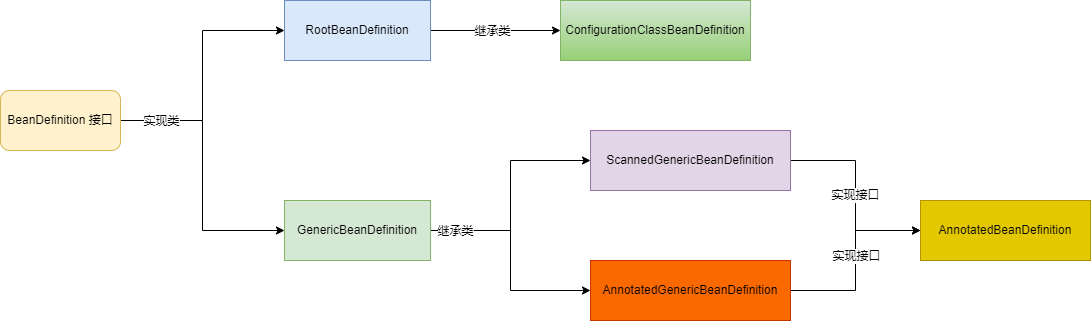

The diagram above was exported from draw.io. Its source (the exported page's mxGraphModel, read from the mxfile embedded in the PNG):
<mxGraphModel dx="910" dy="425" grid="1" gridSize="10" guides="1" tooltips="1" connect="1" arrows="1" fold="1" page="1" pageScale="1" pageWidth="827" pageHeight="1169" math="0" shadow="0">
  <root>
    <mxCell id="0" />
    <mxCell id="1" parent="0" />
    <mxCell id="vP8b9Nl9QDHJOOFxNyJQ-9" style="edgeStyle=orthogonalEdgeStyle;rounded=0;orthogonalLoop=1;jettySize=auto;html=1;entryX=0;entryY=0.5;entryDx=0;entryDy=0;" parent="1" source="vP8b9Nl9QDHJOOFxNyJQ-1" target="vP8b9Nl9QDHJOOFxNyJQ-8" edge="1">
      <mxGeometry relative="1" as="geometry" />
    </mxCell>
    <mxCell id="vP8b9Nl9QDHJOOFxNyJQ-11" style="edgeStyle=orthogonalEdgeStyle;rounded=0;orthogonalLoop=1;jettySize=auto;html=1;entryX=0;entryY=0.5;entryDx=0;entryDy=0;" parent="1" source="vP8b9Nl9QDHJOOFxNyJQ-1" target="vP8b9Nl9QDHJOOFxNyJQ-10" edge="1">
      <mxGeometry relative="1" as="geometry" />
    </mxCell>
    <mxCell id="vP8b9Nl9QDHJOOFxNyJQ-12" value="实现类" style="edgeLabel;html=1;align=center;verticalAlign=middle;resizable=0;points=[];" parent="vP8b9Nl9QDHJOOFxNyJQ-11" vertex="1" connectable="0">
      <mxGeometry x="-0.7116" relative="1" as="geometry">
        <mxPoint as="offset" />
      </mxGeometry>
    </mxCell>
    <mxCell id="vP8b9Nl9QDHJOOFxNyJQ-1" value="BeanDefinition 接口" style="rounded=1;whiteSpace=wrap;html=1;fillColor=#fff2cc;strokeColor=#d6b656;" parent="1" vertex="1">
      <mxGeometry x="10" y="220" width="120" height="60" as="geometry" />
    </mxCell>
    <mxCell id="vP8b9Nl9QDHJOOFxNyJQ-48" value="" style="edgeStyle=orthogonalEdgeStyle;rounded=0;orthogonalLoop=1;jettySize=auto;html=1;" parent="1" source="vP8b9Nl9QDHJOOFxNyJQ-8" target="vP8b9Nl9QDHJOOFxNyJQ-47" edge="1">
      <mxGeometry relative="1" as="geometry" />
    </mxCell>
    <mxCell id="vP8b9Nl9QDHJOOFxNyJQ-51" value="继承类" style="edgeLabel;html=1;align=center;verticalAlign=middle;resizable=0;points=[];" parent="vP8b9Nl9QDHJOOFxNyJQ-48" vertex="1" connectable="0">
      <mxGeometry x="-0.0692" relative="1" as="geometry">
        <mxPoint as="offset" />
      </mxGeometry>
    </mxCell>
    <mxCell id="vP8b9Nl9QDHJOOFxNyJQ-8" value="&lt;div style=&quot;text-align: start;&quot;&gt;&lt;span style=&quot;background-color: initial;&quot;&gt;RootBeanDefinition&lt;/span&gt;&lt;/div&gt;" style="rounded=0;whiteSpace=wrap;html=1;fillColor=#dae8fc;strokeColor=#6c8ebf;" parent="1" vertex="1">
      <mxGeometry x="294" y="130" width="146" height="60" as="geometry" />
    </mxCell>
    <mxCell id="vP8b9Nl9QDHJOOFxNyJQ-41" style="edgeStyle=orthogonalEdgeStyle;rounded=0;orthogonalLoop=1;jettySize=auto;html=1;entryX=0;entryY=0.5;entryDx=0;entryDy=0;" parent="1" source="vP8b9Nl9QDHJOOFxNyJQ-10" target="vP8b9Nl9QDHJOOFxNyJQ-20" edge="1">
      <mxGeometry relative="1" as="geometry" />
    </mxCell>
    <mxCell id="vP8b9Nl9QDHJOOFxNyJQ-42" style="edgeStyle=orthogonalEdgeStyle;rounded=0;orthogonalLoop=1;jettySize=auto;html=1;entryX=0;entryY=0.5;entryDx=0;entryDy=0;" parent="1" source="vP8b9Nl9QDHJOOFxNyJQ-10" target="vP8b9Nl9QDHJOOFxNyJQ-37" edge="1">
      <mxGeometry relative="1" as="geometry" />
    </mxCell>
    <mxCell id="vP8b9Nl9QDHJOOFxNyJQ-43" value="继承类" style="edgeLabel;html=1;align=center;verticalAlign=middle;resizable=0;points=[];" parent="vP8b9Nl9QDHJOOFxNyJQ-42" vertex="1" connectable="0">
      <mxGeometry x="-0.7813" relative="1" as="geometry">
        <mxPoint as="offset" />
      </mxGeometry>
    </mxCell>
    <mxCell id="vP8b9Nl9QDHJOOFxNyJQ-10" value="GenericBeanDefinition" style="rounded=0;whiteSpace=wrap;html=1;fillColor=#d5e8d4;strokeColor=#82b366;" parent="1" vertex="1">
      <mxGeometry x="294" y="330" width="146" height="60" as="geometry" />
    </mxCell>
    <mxCell id="vP8b9Nl9QDHJOOFxNyJQ-36" value="实现接口" style="edgeStyle=orthogonalEdgeStyle;rounded=0;orthogonalLoop=1;jettySize=auto;html=1;entryX=0;entryY=0.5;entryDx=0;entryDy=0;" parent="1" source="vP8b9Nl9QDHJOOFxNyJQ-20" target="vP8b9Nl9QDHJOOFxNyJQ-35" edge="1">
      <mxGeometry relative="1" as="geometry" />
    </mxCell>
    <mxCell id="vP8b9Nl9QDHJOOFxNyJQ-20" value="ScannedGenericBeanDefinition" style="whiteSpace=wrap;html=1;fillColor=#e1d5e7;strokeColor=#9673a6;rounded=0;" parent="1" vertex="1">
      <mxGeometry x="600" y="260" width="200" height="60" as="geometry" />
    </mxCell>
    <mxCell id="vP8b9Nl9QDHJOOFxNyJQ-35" value="AnnotatedBeanDefinition" style="whiteSpace=wrap;html=1;fillColor=#e3c800;strokeColor=#B09500;rounded=0;fontColor=#000000;" parent="1" vertex="1">
      <mxGeometry x="930" y="330" width="170" height="60" as="geometry" />
    </mxCell>
    <mxCell id="vP8b9Nl9QDHJOOFxNyJQ-45" style="edgeStyle=orthogonalEdgeStyle;rounded=0;orthogonalLoop=1;jettySize=auto;html=1;entryX=0;entryY=0.5;entryDx=0;entryDy=0;" parent="1" source="vP8b9Nl9QDHJOOFxNyJQ-37" target="vP8b9Nl9QDHJOOFxNyJQ-35" edge="1">
      <mxGeometry relative="1" as="geometry" />
    </mxCell>
    <mxCell id="vP8b9Nl9QDHJOOFxNyJQ-46" value="实现接口" style="edgeLabel;html=1;align=center;verticalAlign=middle;resizable=0;points=[];" parent="vP8b9Nl9QDHJOOFxNyJQ-45" vertex="1" connectable="0">
      <mxGeometry x="0.0481" relative="1" as="geometry">
        <mxPoint as="offset" />
      </mxGeometry>
    </mxCell>
    <mxCell id="vP8b9Nl9QDHJOOFxNyJQ-37" value="AnnotatedGenericBeanDefinition" style="whiteSpace=wrap;html=1;fillColor=#fa6800;strokeColor=#C73500;rounded=0;fontColor=#000000;" parent="1" vertex="1">
      <mxGeometry x="600" y="390" width="200" height="60" as="geometry" />
    </mxCell>
    <mxCell id="vP8b9Nl9QDHJOOFxNyJQ-47" value="ConfigurationClassBeanDefinition" style="whiteSpace=wrap;html=1;fillColor=#d5e8d4;strokeColor=#82b366;rounded=0;gradientColor=#97d077;" parent="1" vertex="1">
      <mxGeometry x="570" y="130" width="190" height="60" as="geometry" />
    </mxCell>
  </root>
</mxGraphModel>